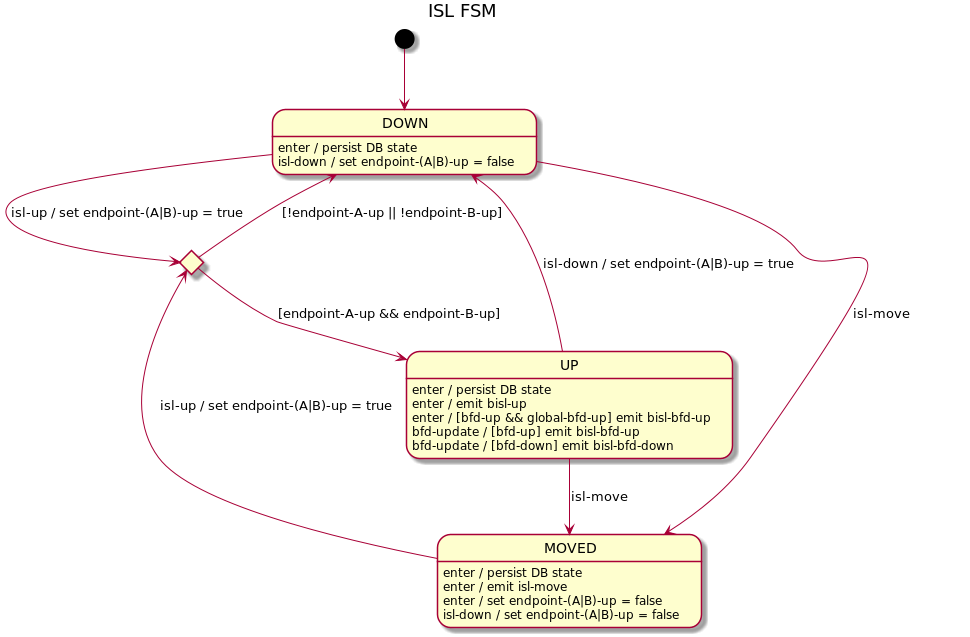

The diagram above was rendered by PlantUML. Its source (embedded in the PNG):
@startuml
title ISL FSM

[*] --> DOWN

state upAttempt <<choice>>

DOWN --> upAttempt : isl-up / set endpoint-(A|B)-up = true
DOWN --> MOVED : isl-move
DOWN : enter / persist DB state
DOWN : isl-down / set endpoint-(A|B)-up = false

upAttempt --> UP : [endpoint-A-up && endpoint-B-up]
upAttempt --> DOWN : [!endpoint-A-up || !endpoint-B-up]

UP --> DOWN : isl-down / set endpoint-(A|B)-up = true
UP --> MOVED : isl-move
UP : enter / persist DB state
UP : enter / emit bisl-up
UP : enter / [bfd-up && global-bfd-up] emit bisl-bfd-up
UP : bfd-update / [bfd-up] emit bisl-bfd-up
UP : bfd-update / [bfd-down] emit bisl-bfd-down

MOVED --> upAttempt : isl-up / set endpoint-(A|B)-up = true
MOVED : enter / persist DB state
MOVED : enter / emit isl-move
MOVED : enter / set endpoint-(A|B)-up = false
MOVED : isl-down / set endpoint-(A|B)-up = false

@enduml